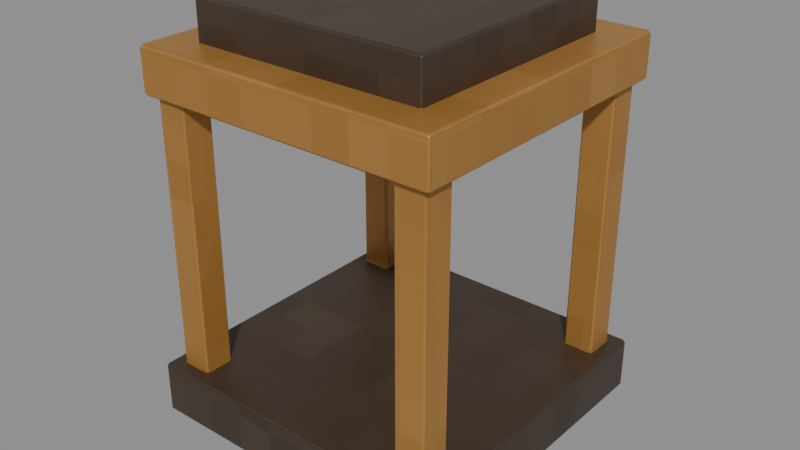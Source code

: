 # Source: Housing.blend  (saved by Blender 4.3.34; exported with 4.5.12 LTS)
import bpy
from mathutils import Matrix  # noqa: F401  (used for matrix-valued properties, if any)

bpy.ops.wm.read_factory_settings(use_empty=True)
scene = bpy.context.scene
scene.name = 'Isolated part'

# ---- collections
col_part_housing = bpy.data.collections.new('Part.Housing'); scene.collection.children.link(col_part_housing)

# ---- images (referenced by path relative to the original .blend; pixels are not part of the script)
import os
ASSET_DIR = os.environ.get("B2B_ASSET_DIR", "")  # directory of the original .blend (textures are referenced by path, not embedded)
HERE = os.path.dirname(os.path.abspath(__file__))  # packed textures are extracted next to this script under _unpacked/

def load_image(name, relpath, width, height, colorspace="sRGB"):
    """Load a texture the original file referenced (path relative to the .blend, or extracted next to this script)."""
    p = next((c for c in (os.path.join(HERE, relpath), os.path.join(ASSET_DIR, relpath)) if relpath and os.path.exists(c)), "")
    if p:
        img = bpy.data.images.load(p, check_existing=True)
        img.name = name
    else:  # same state as the original file: an image datablock whose file is absent (Cycles renders it pink)
        img = bpy.data.images.new(name, width, height)
        img.source = "FILE"
        img.filepath = "//" + (relpath or name)
    img.colorspace_settings.name = colorspace
    return img
img_minecraft___iron = load_image('Minecraft • Iron', '_unpacked/Iron.b05c8492.png', 64, 64, 'sRGB')
img_minecraft___brass = load_image('Minecraft • Brass', '_unpacked/Brass.84c9f7ba.png', 64, 64, 'sRGB')

# ---- materials (node trees are filled in below, after node groups)
mat_minecraft___iron = bpy.data.materials.new('Minecraft / Iron')
mat_minecraft___iron.diffuse_color = (0.302, 0.251, 0.2078, 1.0)
mat_minecraft___brass = bpy.data.materials.new('Minecraft / Brass')
mat_minecraft___brass.diffuse_color = (0.7176, 0.5216, 0.2627, 1.0)

# ---- material node trees
mat_minecraft___iron.use_nodes = True; mat_minecraft___iron.node_tree.nodes.clear()
_N = mat_minecraft___iron.node_tree.nodes; _L = mat_minecraft___iron.node_tree.links
n0 = _N.new('ShaderNodeBsdfPrincipled'); n0.name = 'Principled BSDF'; n0.location = (10, 300)
n0.inputs[1].default_value = 0.37
n0.inputs[2].default_value = 0.42
n1 = _N.new('ShaderNodeOutputMaterial'); n1.name = 'Material Output'; n1.location = (300, 300)
n2 = _N.new('ShaderNodeTexImage'); n2.name = 'Image Texture'; n2.location = (-580, 280)
n2.image = img_minecraft___iron
n2.interpolation = 'Closest'
_L.new(n0.outputs[0], n1.inputs[0])
_L.new(n2.outputs[0], n0.inputs[0])
n1.is_active_output = True
mat_minecraft___brass.use_nodes = True; mat_minecraft___brass.node_tree.nodes.clear()
_N = mat_minecraft___brass.node_tree.nodes; _L = mat_minecraft___brass.node_tree.links
n0 = _N.new('ShaderNodeBsdfPrincipled'); n0.name = 'Principled BSDF'; n0.location = (10, 300)
n0.inputs[1].default_value = 0.37
n0.inputs[2].default_value = 0.42
n1 = _N.new('ShaderNodeOutputMaterial'); n1.name = 'Material Output'; n1.location = (300, 300)
n2 = _N.new('ShaderNodeTexImage'); n2.name = 'Image Texture'; n2.location = (-580, 280)
n2.image = img_minecraft___brass
n2.interpolation = 'Closest'
_L.new(n0.outputs[0], n1.inputs[0])
_L.new(n2.outputs[0], n0.inputs[0])
n1.is_active_output = True

# ---- meshes
me_lantern___housing_002 = bpy.data.meshes.new('Lantern / Housing.002')
me_lantern___housing_002.from_pydata([(-0.1235, -0.1236, -0.159), (0.1235, -0.1236, -0.159), (0.1235, 0.1234, -0.159), (-0.1235, 0.1234, -0.159), (-0.1235, -0.1236, -0.11), (0.1235, -0.1236, -0.11), (0.1235, 0.1234, -0.11), (-0.1235, 0.1234, -0.11), (-0.159, -0.1591, -0.198), (0.159, -0.1591, -0.198), (0.159, 0.1589, -0.198), (-0.159, 0.1589, -0.198), (-0.159, -0.1591, -0.151), (0.159, -0.1591, -0.151), (0.159, 0.1589, -0.151), (-0.159, 0.1589, -0.151), (-0.164, -0.1641, -0.5325), (0.164, -0.1641, -0.5325), (0.164, 0.1639, -0.5325), (-0.164, 0.1639, -0.5325), (-0.164, -0.1641, -0.4765), (0.164, -0.1641, -0.4765), (0.164, 0.1639, -0.4765), (-0.164, 0.1639, -0.4765), (-0.1235, -0.1236, -0.56), (0.1235, -0.1236, -0.56), (0.1235, 0.1234, -0.56), (-0.1235, 0.1234, -0.56), (-0.1235, -0.1236, -0.529), (0.1235, -0.1236, -0.529), (0.1235, 0.1234, -0.529), (-0.1235, 0.1234, -0.529), (-0.1505, -0.1506, -0.485), (-0.1175, -0.1506, -0.485), (-0.1175, -0.1176, -0.485), (-0.1505, -0.1176, -0.485), (-0.1505, -0.1506, -0.192), (-0.1175, -0.1506, -0.192), (-0.1175, -0.1176, -0.192), (-0.1505, -0.1176, -0.192), (-0.1505, 0.1174, -0.485), (-0.1175, 0.1174, -0.485), (-0.1175, 0.1504, -0.485), (-0.1505, 0.1504, -0.485), (-0.1505, 0.1174, -0.192), (-0.1175, 0.1174, -0.192), (-0.1175, 0.1504, -0.192), (-0.1505, 0.1504, -0.192), (0.1175, -0.1506, -0.485), (0.1505, -0.1506, -0.485), (0.1505, -0.1176, -0.485), (0.1175, -0.1176, -0.485), (0.1175, -0.1506, -0.192), (0.1505, -0.1506, -0.192), (0.1505, -0.1176, -0.192), (0.1175, -0.1176, -0.192), (0.1175, 0.1174, -0.485), (0.1505, 0.1174, -0.485), (0.1505, 0.1504, -0.485), (0.1175, 0.1504, -0.485), (0.1175, 0.1174, -0.192), (0.1505, 0.1174, -0.192), (0.1505, 0.1504, -0.192), (0.1175, 0.1504, -0.192)], [], [(0, 3, 2, 1), (4, 5, 6, 7), (0, 1, 5, 4), (1, 2, 6, 5), (2, 3, 7, 6), (3, 0, 4, 7), (8, 11, 10, 9), (12, 13, 14, 15), (8, 9, 13, 12), (9, 10, 14, 13), (10, 11, 15, 14), (11, 8, 12, 15), (16, 19, 18, 17), (20, 21, 22, 23), (16, 17, 21, 20), (17, 18, 22, 21), (18, 19, 23, 22), (19, 16, 20, 23), (24, 27, 26, 25), (28, 29, 30, 31), (24, 25, 29, 28), (25, 26, 30, 29), (26, 27, 31, 30), (27, 24, 28, 31), (32, 35, 34, 33), (36, 37, 38, 39), (32, 33, 37, 36), (33, 34, 38, 37), (34, 35, 39, 38), (35, 32, 36, 39), (40, 43, 42, 41), (44, 45, 46, 47), (40, 41, 45, 44), (41, 42, 46, 45), (42, 43, 47, 46), (43, 40, 44, 47), (48, 51, 50, 49), (52, 53, 54, 55), (48, 49, 53, 52), (49, 50, 54, 53), (50, 51, 55, 54), (51, 48, 52, 55), (56, 59, 58, 57), (60, 61, 62, 63), (56, 57, 61, 60), (57, 58, 62, 61), (58, 59, 63, 62), (59, 56, 60, 63)])
me_lantern___housing_002.polygons.foreach_set('material_index', [0, 0, 0, 0, 0, 0, 1, 1, 1, 1, 1, 1, 0, 0, 0, 0, 0, 0, 0, 0, 0, 0, 0, 0, 1, 1, 1, 1, 1, 1, 1, 1, 1, 1, 1, 1, 1, 1, 1, 1, 1, 1, 1, 1, 1, 1, 1, 1])
_uv = me_lantern___housing_002.uv_layers.new(name='UV0.Surface')
_uv.uv.foreach_set('vector', [0.3983, 1.763, 0.3983, 1.961, 0.5959, 1.961, 0.5959, 1.763, 0.3983, 1.763, 0.5959, 1.763, 0.5959, 1.961, 0.3983, 1.961, 0.3983, 2.666, 0.5959, 2.666, 0.5959, 2.705, 0.3983, 2.705, 1.606, 2.666, 1.804, 2.666, 1.804, 2.705, 1.606, 2.705, 0.5959, 2.666, 0.3983, 2.666, 0.3983, 2.705, 0.5959, 2.705, 1.804, 2.666, 1.606, 2.666, 1.606, 2.705, 1.804, 2.705, 0.6188, 1.63, 0.6188, 1.885, 0.8732, 1.885, 0.8732, 1.63, 0.6188, 1.63, 0.8732, 1.63, 0.8732, 1.885, 0.6188, 1.885, 0.6188, 2.531, 0.8732, 2.531, 0.8732, 2.568, 0.6188, 2.568, 1.827, 2.531, 2.081, 2.531, 2.081, 2.568, 1.827, 2.568, 0.8732, 2.531, 0.6188, 2.531, 0.6188, 2.568, 0.8732, 2.568, 2.081, 2.531, 1.827, 2.531, 1.827, 2.568, 2.081, 2.568, 0.6038, 2.049, 0.6038, 2.311, 0.8662, 2.311, 0.8662, 2.049, 0.6038, 2.049, 0.8662, 2.049, 0.8662, 2.311, 0.6038, 2.311, 0.6038, 2.685, 0.8662, 2.685, 0.8662, 2.73, 0.6038, 2.73, 1.812, 2.685, 2.074, 2.685, 2.074, 2.73, 1.812, 2.73, 0.8662, 2.685, 0.6038, 2.685, 0.6038, 2.73, 0.8662, 2.73, 2.074, 2.685, 1.812, 2.685, 1.812, 2.73, 2.074, 2.73, 0.1062, 1.831, 0.1062, 2.029, 0.3038, 2.029, 0.3038, 1.831, 0.1062, 1.831, 0.3038, 1.831, 0.3038, 2.029, 0.1062, 2.029, 0.1062, 2.413, 0.3038, 2.413, 0.3038, 2.438, 0.1062, 2.438, 1.314, 2.413, 1.512, 2.413, 1.512, 2.438, 1.314, 2.438, 0.3038, 2.413, 0.1062, 2.413, 0.1062, 2.438, 0.3038, 2.438, 1.512, 2.413, 1.314, 2.413, 1.314, 2.438, 1.512, 2.438, -0.02382, 1.39, -0.02382, 1.417, 0.002582, 1.417, 0.002582, 1.39, -0.02382, 1.39, 0.002582, 1.39, 0.002582, 1.417, -0.02382, 1.417, 1.848, 0.1824, 1.848, 0.2088, 2.083, 0.2088, 2.083, 0.1824, 1.848, 1.39, 1.848, 1.417, 2.083, 1.417, 2.083, 1.39, 1.848, 0.2088, 1.848, 0.1824, 2.083, 0.1824, 2.083, 0.2088, 1.848, 1.417, 1.848, 1.39, 2.083, 1.39, 2.083, 1.417, 0.0179, 1.862, 0.0179, 1.888, 0.0443, 1.888, 0.0443, 1.862, 0.0179, 1.862, 0.0443, 1.862, 0.0443, 1.888, 0.0179, 1.888, 1.89, 0.4393, 1.89, 0.4657, 2.124, 0.4657, 2.124, 0.4393, 1.89, 1.862, 1.89, 1.888, 2.124, 1.888, 2.124, 1.862, 1.89, 0.4657, 1.89, 0.4393, 2.124, 0.4393, 2.124, 0.4657, 1.89, 1.888, 1.89, 1.862, 2.124, 1.862, 2.124, 1.888, 0.6081, 1.55, 0.6081, 1.576, 0.6345, 1.576, 0.6345, 1.55, 0.6081, 1.55, 0.6345, 1.55, 0.6345, 1.576, 0.6081, 1.576, 2.266, 0.5562, 2.266, 0.5826, 2.5, 0.5826, 2.5, 0.5562, 2.266, 1.55, 2.266, 1.576, 2.5, 1.576, 2.5, 1.55, 2.266, 0.5826, 2.266, 0.5562, 2.5, 0.5562, 2.5, 0.5826, 2.266, 1.576, 2.266, 1.55, 2.5, 1.55, 2.5, 1.576, 0.1826, 2.191, 0.1826, 2.218, 0.209, 2.218, 0.209, 2.191, 0.1826, 2.191, 0.209, 2.191, 0.209, 2.218, 0.1826, 2.218, 1.84, 0.9835, 1.84, 1.01, 2.075, 1.01, 2.075, 0.9835, 1.84, 2.191, 1.84, 2.218, 2.075, 2.218, 2.075, 2.191, 1.84, 1.01, 1.84, 0.9835, 2.075, 0.9835, 2.075, 1.01, 1.84, 2.218, 1.84, 2.191, 2.075, 2.191, 2.075, 2.218])
_uv.active_render = True
_uv = me_lantern___housing_002.uv_layers.new(name='UV1.Paint')
_uv.uv.foreach_set('vector', [0.532, 1.335e-08, 0.648, 2.193e-08, 0.648, 0.1167, 0.532, 0.1167, 0.532, 0.2511, 0.532, 0.1344, 0.648, 0.1344, 0.648, 0.2511, 0.157, 0.488, 0.157, 0.6047, 0.134, 0.6047, 0.134, 0.488, 0.2583, 0.7503, 0.2583, 0.867, 0.2353, 0.867, 0.2353, 0.7503, 0.2178, 0.7503, 0.2178, 0.867, 0.1948, 0.867, 0.1948, 0.7503, 0.2989, 0.7503, 0.2989, 0.867, 0.2759, 0.867, 0.2759, 0.7503, 1.232e-08, 0.3201, 0.1493, 0.3201, 0.1493, 0.4703, 9.477e-10, 0.4703, 0.1948, 0.4956, 0.1948, 0.3453, 0.3441, 0.3453, 0.3441, 0.4956, 0.8706, 0.3453, 0.8706, 0.4956, 0.8485, 0.4956, 0.8485, 0.3453, 0.3837, 0.7423, 0.3837, 0.8926, 0.3617, 0.8926, 0.3617, 0.7423, 0.8821, 0.1189, 0.8821, 0.2692, 0.86, 0.2692, 0.86, 0.1189, 0.4234, 0.7423, 0.4234, 0.8926, 0.4013, 0.8926, 0.4013, 0.7423, 0.1948, 8.582e-09, 0.3488, 2.003e-08, 0.3488, 0.155, 0.1948, 0.155, 0.1948, 0.3276, 0.1948, 0.1727, 0.3488, 0.1727, 0.3488, 0.3276, 0.4708, 0.6443, 0.4708, 0.7993, 0.4445, 0.7993, 0.4445, 0.6443, 0.8425, 0.1189, 0.8425, 0.2739, 0.8162, 0.2739, 0.8162, 0.1189, 0.831, 0.3453, 0.831, 0.5003, 0.8047, 0.5003, 0.8047, 0.3453, 0.8644, 0.6297, 0.8644, 0.7846, 0.8381, 0.7846, 0.8381, 0.6297, 0.4957, 0.6297, 0.6116, 0.6297, 0.6116, 0.7464, 0.4957, 0.7464, 0.6292, 0.7464, 0.6292, 0.6297, 0.7452, 0.6297, 0.7452, 0.7464, 0.3433, 0.5132, 0.3433, 0.6299, 0.3288, 0.6299, 0.3288, 0.5132, 0.9358, 0.3453, 0.9358, 0.462, 0.9212, 0.462, 0.9212, 0.3453, 0.8526, 0.8023, 0.8526, 0.919, 0.8381, 0.919, 0.8381, 0.8023, 0.9473, 0.1189, 0.9473, 0.2357, 0.9327, 0.2357, 0.9327, 0.1189, 0.4445, 0.817, 0.46, 0.817, 0.46, 0.8325, 0.4445, 0.8325, 0.8166, 0.3072, 0.8166, 0.2916, 0.832, 0.2916, 0.832, 0.3072, 0.1723, 0.8739, 0.1568, 0.8739, 0.1568, 0.7355, 0.1723, 0.7355, 0.5773, 0.9025, 0.5618, 0.9025, 0.5618, 0.764, 0.5773, 0.764, 0.332, 0.8888, 0.3165, 0.8888, 0.3165, 0.7503, 0.332, 0.7503, 0.6103, 0.9025, 0.5948, 0.9025, 0.5948, 0.764, 0.6103, 0.764, 0.8343, 0.07201, 0.8498, 0.07201, 0.8498, 0.0876, 0.8343, 0.0876, 0.8674, 0.0876, 0.8674, 0.07201, 0.8829, 0.07201, 0.8829, 0.0876, 0.5112, 0.9025, 0.4957, 0.9025, 0.4957, 0.764, 0.5112, 0.764, 0.6447, 0.9025, 0.6292, 0.9025, 0.6292, 0.764, 0.6447, 0.764, 0.5442, 0.9025, 0.5287, 0.9025, 0.5287, 0.764, 0.5442, 0.764, 0.6778, 0.9025, 0.6623, 0.9025, 0.6623, 0.764, 0.6778, 0.764, 0.9004, 0.07201, 0.9159, 0.07201, 0.9159, 0.0876, 0.9004, 0.0876, 1.895e-09, 0.9709, 0.0155, 0.9709, 0.0155, 0.9865, 1.895e-09, 0.9865, 0.7108, 0.9025, 0.6953, 0.9025, 0.6953, 0.764, 0.7108, 0.764, 0.7439, 0.9025, 0.7284, 0.9025, 0.7284, 0.764, 0.7439, 0.764, 0.8974, 0.7681, 0.8819, 0.7681, 0.8819, 0.6297, 0.8974, 0.6297, 0.9037, 0.4837, 0.8882, 0.4837, 0.8882, 0.3453, 0.9037, 0.3453, 0.04855, 0.9709, 0.04855, 0.9865, 0.03305, 0.9865, 0.03305, 0.9709, 0.1948, 0.9723, 0.1948, 0.9567, 0.2103, 0.9567, 0.2103, 0.9723, 0.9152, 0.2574, 0.8997, 0.2574, 0.8997, 0.1189, 0.9152, 0.1189, 0.8974, 0.9242, 0.8819, 0.9242, 0.8819, 0.7858, 0.8974, 0.7858, 0.9305, 0.7681, 0.915, 0.7681, 0.915, 0.6297, 0.9305, 0.6297, 0.9305, 0.9242, 0.915, 0.9242, 0.915, 0.7858, 0.9305, 0.7858])
me_lantern___housing_002.materials.append(mat_minecraft___iron)
me_lantern___housing_002.materials.append(mat_minecraft___brass)
me_lantern___housing_002.update()

# ---- objects
ob_housing = bpy.data.objects.new('Housing', me_lantern___housing_002)

# ---- transforms, parenting, visibility, modifiers, constraints
ob_housing.location = (0.0, 0.0, 0.0)
_m = ob_housing.modifiers.new('Hand-finished edges', 'BEVEL')
_m.width = 0.003
_m.width_pct = 0.003
_m.harden_normals = True

# ---- collection membership
col_part_housing.objects.link(ob_housing)

# ---- scene / render settings (as saved in the file)
scene.frame_start = 1; scene.frame_end = 250; scene.frame_set(1)
scene.render.engine = 'BLENDER_EEVEE_NEXT'
scene.render.image_settings.exr_codec = 'NONE'
scene.render.simplify_subdivision_render = 0
scene.render.simplify_child_particles_render = 0.0
scene.eevee.use_volume_custom_range = False
scene.eevee.use_fast_gi = False
scene.eevee.use_shadows = False
scene.view_settings.white_balance_temperature = 0.0
scene.view_settings.white_balance_tint = 0.0
scene.view_settings.white_balance_whitepoint = (2.97, 0.5193, -0.0414)
bpy.context.view_layer.update()

# ---- added for rendering (the .blend has no active camera and no usable light): camera, sun + grey world if the file has none
cam_auto = bpy.data.cameras.new('AutoCamera')
cam_auto.lens = 50.0
cam_auto.sensor_width = 36.0
cam_auto.clip_end = 1000.0
ob_auto_camera = bpy.data.objects.new('AutoCamera', cam_auto)
scene.collection.objects.link(ob_auto_camera)
ob_auto_camera.location = (0.597947, -0.717592, 0.143358)
ob_auto_camera.rotation_euler = (1.09748, -7.21219e-08, 0.694738)
scene.camera = ob_auto_camera
light_auto_sun = bpy.data.lights.new('AutoSun', 'SUN')
light_auto_sun.energy = 3.0
light_auto_sun.angle = 0.0523599
ob_auto_sun = bpy.data.objects.new('AutoSun', light_auto_sun)
scene.collection.objects.link(ob_auto_sun)
ob_auto_sun.rotation_euler = (0.872665, 0.174533, 0.523599)
if scene.world is None:
    world_auto = bpy.data.worlds.new('AutoWorld')
    world_auto.color = (0.3, 0.3, 0.3)
    scene.world = world_auto
bpy.context.view_layer.update()
